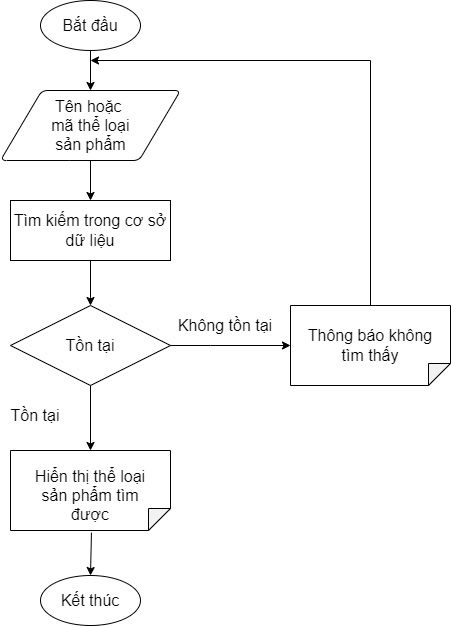

The diagram above was exported from draw.io. Its source (the exported page's mxGraphModel, read from the mxfile embedded in the PNG):
<mxGraphModel dx="188" dy="641" grid="1" gridSize="10" guides="1" tooltips="1" connect="1" arrows="1" fold="1" page="1" pageScale="1" pageWidth="850" pageHeight="1100" math="0" shadow="0">
  <root>
    <mxCell id="0" />
    <mxCell id="1" parent="0" />
    <mxCell id="I_dYYYW9kG9X6f36RosS-1" value="" style="strokeWidth=1;html=1;shape=mxgraph.flowchart.start_1;whiteSpace=wrap;fontStyle=0;fontSize=16;" vertex="1" parent="1">
      <mxGeometry x="1120" y="90" width="100" height="50" as="geometry" />
    </mxCell>
    <mxCell id="I_dYYYW9kG9X6f36RosS-2" value="&lt;span style=&quot;font-size: 16px;&quot;&gt;&lt;font style=&quot;font-size: 16px;&quot;&gt;Bắt đầu&lt;/font&gt;&lt;/span&gt;" style="text;html=1;strokeColor=none;fillColor=none;align=center;verticalAlign=middle;whiteSpace=wrap;rounded=0;strokeWidth=1;fontStyle=0;fontSize=16;" vertex="1" parent="1">
      <mxGeometry x="1140" y="100" width="60" height="30" as="geometry" />
    </mxCell>
    <mxCell id="I_dYYYW9kG9X6f36RosS-3" value="" style="endArrow=classic;html=1;rounded=0;fontSize=16;exitX=0.5;exitY=1;exitDx=0;exitDy=0;exitPerimeter=0;fontStyle=0;strokeWidth=1;" edge="1" parent="1" source="I_dYYYW9kG9X6f36RosS-1">
      <mxGeometry width="50" height="50" relative="1" as="geometry">
        <mxPoint x="1210" y="390" as="sourcePoint" />
        <mxPoint x="1170" y="180.0000000000001" as="targetPoint" />
      </mxGeometry>
    </mxCell>
    <mxCell id="I_dYYYW9kG9X6f36RosS-4" value="" style="shape=parallelogram;html=1;strokeWidth=1;perimeter=parallelogramPerimeter;whiteSpace=wrap;rounded=1;arcSize=12;size=0.23;fontSize=16;fontStyle=0" vertex="1" parent="1">
      <mxGeometry x="1080" y="180" width="180" height="70" as="geometry" />
    </mxCell>
    <mxCell id="I_dYYYW9kG9X6f36RosS-5" value="Tên hoặc&amp;nbsp;&lt;br&gt;&amp;nbsp;mã&lt;font style=&quot;font-size: 16px&quot;&gt;&lt;span lang=&quot;VI&quot; style=&quot;line-height: 107%&quot;&gt;&amp;nbsp;thể loại&lt;/span&gt;&lt;/font&gt;&lt;span style=&quot;font-size: 13pt ; line-height: 107%&quot;&gt;&amp;nbsp;&lt;/span&gt;&lt;br&gt;sản phẩm" style="text;html=1;strokeColor=none;fillColor=none;align=center;verticalAlign=middle;whiteSpace=wrap;rounded=0;fontSize=16;fontStyle=0;strokeWidth=1;" vertex="1" parent="1">
      <mxGeometry x="1112.5" y="190" width="115" height="50" as="geometry" />
    </mxCell>
    <mxCell id="I_dYYYW9kG9X6f36RosS-6" value="" style="endArrow=classic;html=1;rounded=0;fontSize=16;strokeWidth=1;entryX=0.5;entryY=0;entryDx=0;entryDy=0;" edge="1" parent="1" target="I_dYYYW9kG9X6f36RosS-19">
      <mxGeometry width="50" height="50" relative="1" as="geometry">
        <mxPoint x="1170" y="250" as="sourcePoint" />
        <mxPoint x="1170" y="300" as="targetPoint" />
      </mxGeometry>
    </mxCell>
    <mxCell id="I_dYYYW9kG9X6f36RosS-7" value="Tồn tại" style="rhombus;whiteSpace=wrap;html=1;fontSize=16;strokeWidth=1;" vertex="1" parent="1">
      <mxGeometry x="1090" y="395" width="160" height="80" as="geometry" />
    </mxCell>
    <mxCell id="I_dYYYW9kG9X6f36RosS-8" value="Tồn tại" style="text;html=1;strokeColor=none;fillColor=none;align=center;verticalAlign=middle;whiteSpace=wrap;rounded=0;strokeWidth=1;fontStyle=0;fontSize=16;" vertex="1" parent="1">
      <mxGeometry x="1080" y="490" width="70" height="30" as="geometry" />
    </mxCell>
    <mxCell id="I_dYYYW9kG9X6f36RosS-9" value="" style="endArrow=classic;html=1;rounded=0;fontSize=16;strokeWidth=1;exitX=0.5;exitY=1;exitDx=0;exitDy=0;" edge="1" parent="1" source="I_dYYYW9kG9X6f36RosS-7" target="I_dYYYW9kG9X6f36RosS-10">
      <mxGeometry width="50" height="50" relative="1" as="geometry">
        <mxPoint x="1185" y="610" as="sourcePoint" />
        <mxPoint x="1170" y="440" as="targetPoint" />
      </mxGeometry>
    </mxCell>
    <mxCell id="I_dYYYW9kG9X6f36RosS-10" value="" style="shape=note;whiteSpace=wrap;html=1;backgroundOutline=1;darkOpacity=0.05;fontSize=16;strokeWidth=1;rotation=90;size=22;" vertex="1" parent="1">
      <mxGeometry x="1130" y="500" width="80" height="160" as="geometry" />
    </mxCell>
    <mxCell id="I_dYYYW9kG9X6f36RosS-11" value="Hiển thị thể loại&lt;br&gt;sản phẩm tìm được" style="text;html=1;strokeColor=none;fillColor=none;align=center;verticalAlign=middle;whiteSpace=wrap;rounded=0;fontSize=16;fontStyle=0;strokeWidth=1;" vertex="1" parent="1">
      <mxGeometry x="1105" y="570" width="130" height="30" as="geometry" />
    </mxCell>
    <mxCell id="I_dYYYW9kG9X6f36RosS-12" value="Không tồn tại" style="text;html=1;strokeColor=none;fillColor=none;align=center;verticalAlign=middle;whiteSpace=wrap;rounded=0;fontSize=16;" vertex="1" parent="1">
      <mxGeometry x="1250" y="400" width="110" height="30" as="geometry" />
    </mxCell>
    <mxCell id="I_dYYYW9kG9X6f36RosS-13" value="" style="endArrow=classic;html=1;rounded=0;fontSize=16;strokeWidth=1;exitX=1.026;exitY=0.494;exitDx=0;exitDy=0;exitPerimeter=0;entryX=0.5;entryY=0;entryDx=0;entryDy=0;entryPerimeter=0;" edge="1" parent="1" source="I_dYYYW9kG9X6f36RosS-10" target="I_dYYYW9kG9X6f36RosS-14">
      <mxGeometry width="50" height="50" relative="1" as="geometry">
        <mxPoint x="1210" y="270" as="sourcePoint" />
        <mxPoint x="1172" y="560" as="targetPoint" />
      </mxGeometry>
    </mxCell>
    <mxCell id="I_dYYYW9kG9X6f36RosS-14" value="&lt;span&gt;Kết thúc&lt;/span&gt;" style="strokeWidth=1;html=1;shape=mxgraph.flowchart.start_1;whiteSpace=wrap;fontStyle=0;fontSize=16;" vertex="1" parent="1">
      <mxGeometry x="1120" y="665" width="100" height="50" as="geometry" />
    </mxCell>
    <mxCell id="I_dYYYW9kG9X6f36RosS-15" value="" style="shape=note;whiteSpace=wrap;html=1;backgroundOutline=1;darkOpacity=0.05;fontSize=16;strokeWidth=1;rotation=90;size=22;" vertex="1" parent="1">
      <mxGeometry x="1410" y="355" width="80" height="160" as="geometry" />
    </mxCell>
    <mxCell id="I_dYYYW9kG9X6f36RosS-16" value="Thông báo không tìm thấy" style="text;html=1;strokeColor=none;fillColor=none;align=center;verticalAlign=middle;whiteSpace=wrap;rounded=0;fontSize=16;fontStyle=0;strokeWidth=1;" vertex="1" parent="1">
      <mxGeometry x="1385" y="420" width="130" height="30" as="geometry" />
    </mxCell>
    <mxCell id="I_dYYYW9kG9X6f36RosS-17" value="" style="edgeStyle=segmentEdgeStyle;endArrow=classic;html=1;rounded=0;exitX=0;exitY=0.5;exitDx=0;exitDy=0;exitPerimeter=0;" edge="1" parent="1" source="I_dYYYW9kG9X6f36RosS-15">
      <mxGeometry width="50" height="50" relative="1" as="geometry">
        <mxPoint x="1390" y="490" as="sourcePoint" />
        <mxPoint x="1170" y="150" as="targetPoint" />
        <Array as="points">
          <mxPoint x="1450" y="150" />
        </Array>
      </mxGeometry>
    </mxCell>
    <mxCell id="I_dYYYW9kG9X6f36RosS-18" value="" style="edgeStyle=segmentEdgeStyle;endArrow=classic;html=1;rounded=0;exitX=1;exitY=0.5;exitDx=0;exitDy=0;entryX=0.5;entryY=1;entryDx=0;entryDy=0;entryPerimeter=0;" edge="1" parent="1" source="I_dYYYW9kG9X6f36RosS-7" target="I_dYYYW9kG9X6f36RosS-15">
      <mxGeometry width="50" height="50" relative="1" as="geometry">
        <mxPoint x="990" y="430" as="sourcePoint" />
        <mxPoint x="1330" y="450" as="targetPoint" />
        <Array as="points">
          <mxPoint x="1290" y="435" />
          <mxPoint x="1290" y="435" />
        </Array>
      </mxGeometry>
    </mxCell>
    <mxCell id="I_dYYYW9kG9X6f36RosS-19" value="Tìm kiếm trong cơ sở dữ liệu" style="rounded=0;whiteSpace=wrap;html=1;fontSize=16;" vertex="1" parent="1">
      <mxGeometry x="1090" y="290" width="160" height="60" as="geometry" />
    </mxCell>
    <mxCell id="I_dYYYW9kG9X6f36RosS-20" value="" style="endArrow=classic;html=1;rounded=0;fontSize=16;exitX=0.5;exitY=1;exitDx=0;exitDy=0;entryX=0.5;entryY=0;entryDx=0;entryDy=0;" edge="1" parent="1" source="I_dYYYW9kG9X6f36RosS-19" target="I_dYYYW9kG9X6f36RosS-7">
      <mxGeometry width="50" height="50" relative="1" as="geometry">
        <mxPoint x="1240" y="440" as="sourcePoint" />
        <mxPoint x="1290" y="390" as="targetPoint" />
      </mxGeometry>
    </mxCell>
  </root>
</mxGraphModel>